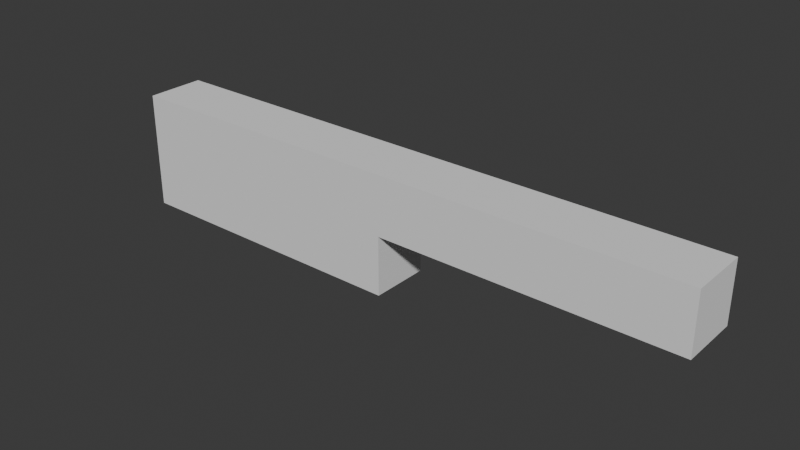 # Source: gun.blend  (saved by Blender 5.1.30; exported with 4.5.12 LTS)
import bpy
from mathutils import Matrix  # noqa: F401  (used for matrix-valued properties, if any)

bpy.ops.wm.read_factory_settings(use_empty=True)
scene = bpy.context.scene
scene.name = 'Scene'

# ---- collections
col_collection = bpy.data.collections.new('Collection'); scene.collection.children.link(col_collection)

# ---- world
world_world = bpy.data.worlds.new('World'); scene.world = world_world
world_world.use_nodes = True; world_world.node_tree.nodes.clear()
_N = world_world.node_tree.nodes; _L = world_world.node_tree.links
n0 = _N.new('ShaderNodeOutputWorld'); n0.name = 'World Output'; n0.location = (200, 100)
n1 = _N.new('ShaderNodeBackground'); n1.name = 'Background'; n1.location = (-200, 100)
n1.inputs[0].default_value = (0.05088, 0.05088, 0.05088, 1.0)
_L.new(n1.outputs[0], n0.inputs[0])
n0.is_active_output = True
world_world.color = (0.05088, 0.05088, 0.05088)
world_world.sun_shadow_jitter_overblur = 0.0

# ---- meshes
me_001 = bpy.data.meshes.new('立方体.001')
me_001.from_pydata([(-1.0, -0.1, -0.2), (-1.0, -0.1, 0.2), (-1.0, 0.1, -0.2), (-1.0, 0.1, 0.2), (1.0, -0.1, 0.2), (1.0, 0.1, 0.2), (0.0, 0.1, -0.2), (0.0, 0.1, 0.2), (0.0, -0.1, -0.2), (0.0, -0.1, 0.2), (1.0, 0.1, 0.0), (1.0, -0.1, 0.0), (0.0, -0.1, 0.0), (0.0, 0.1, 0.0)], [], [(0, 1, 3, 2), (8, 9, 1, 0), (7, 3, 1, 9), (5, 7, 9, 4), (2, 6, 8, 0), (2, 3, 7, 6), (13, 10, 11, 12), (8, 6, 13, 12), (4, 9, 12, 11), (5, 4, 11, 10), (7, 5, 10, 13)])
_uv = me_001.uv_layers.new(name='UV贴图')
_uv.uv.foreach_set('vector', [0.375, 0.0, 0.625, 0.0, 0.625, 0.25, 0.375, 0.25, 0.375, 0.875, 0.625, 0.875, 0.625, 1.0, 0.375, 1.0, 0.75, 0.5, 0.875, 0.5, 0.875, 0.75, 0.75, 0.75, 0.625, 0.5, 0.75, 0.5, 0.75, 0.75, 0.625, 0.75, 0.125, 0.5, 0.25, 0.5, 0.25, 0.75, 0.125, 0.75, 0.375, 0.25, 0.625, 0.25, 0.625, 0.375, 0.375, 0.375, 0.25, 0.5, 0.375, 0.5, 0.375, 0.75, 0.25, 0.75, 0.25, 0.75, 0.25, 0.5, 0.25, 0.5, 0.25, 0.75, 0.625, 0.75, 0.75, 0.75, 0.25, 0.75, 0.375, 0.75, 0.625, 0.5, 0.625, 0.75, 0.375, 0.75, 0.375, 0.5, 0.75, 0.5, 0.625, 0.5, 0.375, 0.5, 0.25, 0.5])
me_001.update()

# ---- objects
ob_x = bpy.data.objects.new('立方体', me_001)

# ---- transforms, parenting, visibility, modifiers, constraints
ob_x.location = (0.0, 0.0, 0.0)

# ---- collection membership
col_collection.objects.link(ob_x)

# ---- scene / render settings (as saved in the file)
scene.frame_start = 1; scene.frame_end = 250; scene.frame_set(1)
scene.render.engine = 'BLENDER_EEVEE_NEXT'
scene.render.bake_bias = 0.0
scene.render.bake_samples = 0
scene.cycles.sampling_pattern = 'TABULATED_SOBOL'
scene.eevee.use_volume_custom_range = False
bpy.context.view_layer.update()

# ---- added for rendering (the .blend has no active camera and no usable light): camera, sun
cam_auto = bpy.data.cameras.new('AutoCamera')
cam_auto.lens = 50.0
cam_auto.sensor_width = 36.0
cam_auto.clip_end = 1000.0
ob_auto_camera = bpy.data.objects.new('AutoCamera', cam_auto)
scene.collection.objects.link(ob_auto_camera)
ob_auto_camera.location = (1.89615, -2.27538, 1.51692)
ob_auto_camera.rotation_euler = (1.09748, -7.21219e-08, 0.694738)
scene.camera = ob_auto_camera
light_auto_sun = bpy.data.lights.new('AutoSun', 'SUN')
light_auto_sun.energy = 3.0
light_auto_sun.angle = 0.0523599
ob_auto_sun = bpy.data.objects.new('AutoSun', light_auto_sun)
scene.collection.objects.link(ob_auto_sun)
ob_auto_sun.rotation_euler = (0.872665, 0.174533, 0.523599)
bpy.context.view_layer.update()
